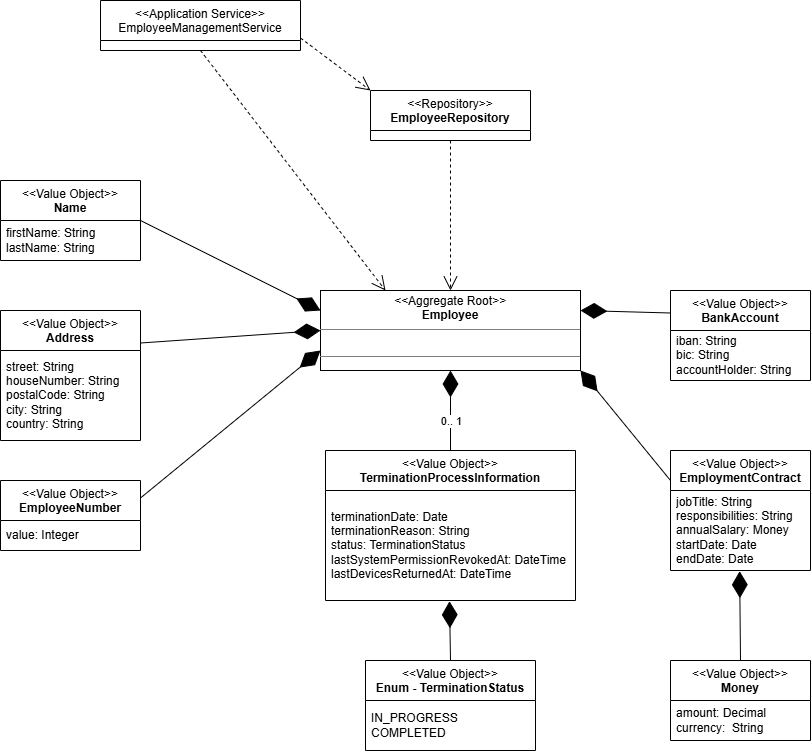

The diagram above was exported from draw.io. Its source (the exported page's mxGraphModel, read from the mxfile embedded in the PNG):
<mxGraphModel dx="1023" dy="872" grid="1" gridSize="10" guides="1" tooltips="1" connect="1" arrows="1" fold="1" page="1" pageScale="1" pageWidth="850" pageHeight="1100" math="0" shadow="0">
  <root>
    <mxCell id="0" />
    <mxCell id="1" parent="0" />
    <mxCell id="2" value="&lt;p style=&quot;margin:0px;margin-top:4px;text-align:center;&quot;&gt;&lt;i&gt;&amp;lt;&amp;lt;&lt;/i&gt;Aggregate Root&lt;i&gt;&amp;gt;&amp;gt;&lt;/i&gt;&lt;br&gt;&lt;b&gt;Employee&lt;/b&gt;&lt;/p&gt;&lt;hr size=&quot;1&quot; style=&quot;border-style:solid;&quot;&gt;&lt;p style=&quot;margin:0px;margin-left:4px;&quot;&gt;&lt;br&gt;&lt;/p&gt;&lt;hr size=&quot;1&quot; style=&quot;border-style:solid;&quot;&gt;&lt;p style=&quot;margin:0px;margin-left:4px;&quot;&gt;&lt;br&gt;&lt;/p&gt;" style="verticalAlign=top;align=left;overflow=fill;html=1;whiteSpace=wrap;" parent="1" vertex="1">
      <mxGeometry x="360" y="350" width="260" height="80" as="geometry" />
    </mxCell>
    <mxCell id="3" value="&amp;lt;&amp;lt;Value Object&amp;gt;&amp;gt;&lt;br&gt;&lt;b&gt;EmployeeNumber&lt;/b&gt;" style="swimlane;fontStyle=0;align=center;verticalAlign=top;childLayout=stackLayout;horizontal=1;startSize=40;horizontalStack=0;resizeParent=1;resizeParentMax=0;resizeLast=0;collapsible=0;marginBottom=0;html=1;whiteSpace=wrap;" parent="1" vertex="1">
      <mxGeometry x="40" y="540" width="140" height="70" as="geometry" />
    </mxCell>
    <mxCell id="4" value="value: Integer" style="text;html=1;strokeColor=none;fillColor=none;align=left;verticalAlign=middle;spacingLeft=4;spacingRight=4;overflow=hidden;rotatable=0;points=[[0,0.5],[1,0.5]];portConstraint=eastwest;whiteSpace=wrap;" parent="3" vertex="1">
      <mxGeometry y="40" width="140" height="30" as="geometry" />
    </mxCell>
    <mxCell id="5" value="&amp;lt;&amp;lt;Value Object&amp;gt;&amp;gt;&lt;br&gt;&lt;b&gt;Name&lt;/b&gt;" style="swimlane;fontStyle=0;align=center;verticalAlign=top;childLayout=stackLayout;horizontal=1;startSize=40;horizontalStack=0;resizeParent=1;resizeParentMax=0;resizeLast=0;collapsible=0;marginBottom=0;html=1;whiteSpace=wrap;" parent="1" vertex="1">
      <mxGeometry x="40" y="240" width="140" height="80" as="geometry" />
    </mxCell>
    <mxCell id="6" value="&lt;div&gt;firstName: String&lt;span style=&quot;background-color: transparent; color: light-dark(rgb(0, 0, 0), rgb(255, 255, 255));&quot;&gt;&amp;nbsp; lastName: String&lt;/span&gt;&lt;/div&gt;" style="text;html=1;strokeColor=none;fillColor=none;align=left;verticalAlign=middle;spacingLeft=4;spacingRight=4;overflow=hidden;rotatable=0;points=[[0,0.5],[1,0.5]];portConstraint=eastwest;whiteSpace=wrap;" parent="5" vertex="1">
      <mxGeometry y="40" width="140" height="40" as="geometry" />
    </mxCell>
    <mxCell id="7" value="&amp;lt;&amp;lt;Value Object&amp;gt;&amp;gt;&lt;br&gt;&lt;b&gt;Address&lt;/b&gt;" style="swimlane;fontStyle=0;align=center;verticalAlign=top;childLayout=stackLayout;horizontal=1;startSize=40;horizontalStack=0;resizeParent=1;resizeParentMax=0;resizeLast=0;collapsible=0;marginBottom=0;html=1;whiteSpace=wrap;" parent="1" vertex="1">
      <mxGeometry x="40" y="370" width="140" height="130" as="geometry" />
    </mxCell>
    <mxCell id="8" value="&lt;div&gt;street: String&lt;/div&gt;&lt;div&gt;&lt;span style=&quot;background-color: transparent; color: light-dark(rgb(0, 0, 0), rgb(255, 255, 255));&quot;&gt;houseNumber: String&lt;/span&gt;&lt;/div&gt;&lt;div&gt;&lt;span style=&quot;background-color: transparent; color: light-dark(rgb(0, 0, 0), rgb(255, 255, 255));&quot;&gt;postalCode: String&lt;/span&gt;&lt;/div&gt;&lt;div&gt;city: String&lt;/div&gt;&lt;div&gt;country: String&lt;/div&gt;" style="text;html=1;strokeColor=none;fillColor=none;align=left;verticalAlign=middle;spacingLeft=4;spacingRight=4;overflow=hidden;rotatable=0;points=[[0,0.5],[1,0.5]];portConstraint=eastwest;whiteSpace=wrap;" parent="7" vertex="1">
      <mxGeometry y="40" width="140" height="90" as="geometry" />
    </mxCell>
    <mxCell id="9" value="&amp;lt;&amp;lt;Value Object&amp;gt;&amp;gt;&lt;br&gt;&lt;b&gt;EmploymentContract&lt;/b&gt;" style="swimlane;fontStyle=0;align=center;verticalAlign=top;childLayout=stackLayout;horizontal=1;startSize=40;horizontalStack=0;resizeParent=1;resizeParentMax=0;resizeLast=0;collapsible=0;marginBottom=0;html=1;whiteSpace=wrap;" parent="1" vertex="1">
      <mxGeometry x="710" y="510" width="140" height="120" as="geometry" />
    </mxCell>
    <mxCell id="10" value="&lt;div&gt;jobTitle: String&lt;/div&gt;&lt;div&gt;responsibilities: String&lt;/div&gt;&lt;div&gt;annualSalary: Money&lt;/div&gt;&lt;div&gt;startDate: Date&lt;/div&gt;&lt;div&gt;endDate: Date&lt;/div&gt;" style="text;html=1;strokeColor=none;fillColor=none;align=left;verticalAlign=middle;spacingLeft=4;spacingRight=4;overflow=hidden;rotatable=0;points=[[0,0.5],[1,0.5]];portConstraint=eastwest;whiteSpace=wrap;" parent="9" vertex="1">
      <mxGeometry y="40" width="140" height="80" as="geometry" />
    </mxCell>
    <mxCell id="11" value="&amp;lt;&amp;lt;Value Object&amp;gt;&amp;gt;&lt;br&gt;&lt;b&gt;Money&lt;/b&gt;" style="swimlane;fontStyle=0;align=center;verticalAlign=top;childLayout=stackLayout;horizontal=1;startSize=40;horizontalStack=0;resizeParent=1;resizeParentMax=0;resizeLast=0;collapsible=0;marginBottom=0;html=1;whiteSpace=wrap;" parent="1" vertex="1">
      <mxGeometry x="710" y="720" width="140" height="80" as="geometry" />
    </mxCell>
    <mxCell id="12" value="&lt;div&gt;amount: Decimal&lt;/div&gt;&lt;div&gt;currency:&amp;nbsp; String&lt;/div&gt;" style="text;html=1;strokeColor=none;fillColor=none;align=left;verticalAlign=middle;spacingLeft=4;spacingRight=4;overflow=hidden;rotatable=0;points=[[0,0.5],[1,0.5]];portConstraint=eastwest;whiteSpace=wrap;" parent="11" vertex="1">
      <mxGeometry y="40" width="140" height="40" as="geometry" />
    </mxCell>
    <mxCell id="13" value="&amp;lt;&amp;lt;Value Object&amp;gt;&amp;gt;&lt;br&gt;&lt;b&gt;BankAccount&lt;/b&gt;" style="swimlane;fontStyle=0;align=center;verticalAlign=top;childLayout=stackLayout;horizontal=1;startSize=40;horizontalStack=0;resizeParent=1;resizeParentMax=0;resizeLast=0;collapsible=0;marginBottom=0;html=1;whiteSpace=wrap;" parent="1" vertex="1">
      <mxGeometry x="710" y="350" width="140" height="90" as="geometry" />
    </mxCell>
    <mxCell id="14" value="&lt;div&gt;iban: String&lt;/div&gt;&lt;div&gt;bic: String&lt;/div&gt;&lt;div&gt;accountHolder: String&lt;/div&gt;" style="text;html=1;strokeColor=none;fillColor=none;align=left;verticalAlign=middle;spacingLeft=4;spacingRight=4;overflow=hidden;rotatable=0;points=[[0,0.5],[1,0.5]];portConstraint=eastwest;whiteSpace=wrap;" parent="13" vertex="1">
      <mxGeometry y="40" width="140" height="50" as="geometry" />
    </mxCell>
    <mxCell id="15" value="&amp;lt;&amp;lt;&lt;span style=&quot;color: rgb(0, 0, 0);&quot;&gt;Value Object&lt;/span&gt;&amp;gt;&amp;gt;&lt;br&gt;&lt;b&gt;TerminationProcessInformation&lt;/b&gt;" style="swimlane;fontStyle=0;align=center;verticalAlign=top;childLayout=stackLayout;horizontal=1;startSize=40;horizontalStack=0;resizeParent=1;resizeParentMax=0;resizeLast=0;collapsible=0;marginBottom=0;html=1;whiteSpace=wrap;" parent="1" vertex="1">
      <mxGeometry x="365" y="510" width="250" height="150" as="geometry" />
    </mxCell>
    <mxCell id="16" value="&lt;div&gt;terminationDate: Date&lt;/div&gt;&lt;div&gt;terminationReason: String&lt;/div&gt;&lt;div&gt;status: TerminationStatus&lt;/div&gt;&lt;div&gt;lastSystemPermissionRevokedAt: DateTime&lt;/div&gt;&lt;div&gt;lastDevicesReturnedAt: DateTime&lt;/div&gt;" style="text;html=1;strokeColor=none;fillColor=none;align=left;verticalAlign=middle;spacingLeft=4;spacingRight=4;overflow=hidden;rotatable=0;points=[[0,0.5],[1,0.5]];portConstraint=eastwest;whiteSpace=wrap;" parent="15" vertex="1">
      <mxGeometry y="40" width="250" height="110" as="geometry" />
    </mxCell>
    <mxCell id="17" value="&amp;lt;&amp;lt;Value Object&amp;gt;&amp;gt;&lt;br&gt;&lt;b&gt;Enum - TerminationStatus&lt;/b&gt;" style="swimlane;fontStyle=0;align=center;verticalAlign=top;childLayout=stackLayout;horizontal=1;startSize=40;horizontalStack=0;resizeParent=1;resizeParentMax=0;resizeLast=0;collapsible=0;marginBottom=0;html=1;whiteSpace=wrap;" parent="1" vertex="1">
      <mxGeometry x="405" y="720" width="170" height="90" as="geometry" />
    </mxCell>
    <mxCell id="18" value="&lt;div&gt;&lt;span style=&quot;background-color: transparent;&quot;&gt;IN_PROGRESS&lt;/span&gt;&lt;/div&gt;&lt;div&gt;COMPLETED&lt;/div&gt;" style="text;html=1;strokeColor=none;fillColor=none;align=left;verticalAlign=middle;spacingLeft=4;spacingRight=4;overflow=hidden;rotatable=0;points=[[0,0.5],[1,0.5]];portConstraint=eastwest;whiteSpace=wrap;" parent="17" vertex="1">
      <mxGeometry y="40" width="170" height="50" as="geometry" />
    </mxCell>
    <mxCell id="20" value="&amp;lt;&amp;lt;Repository&amp;gt;&amp;gt;&lt;br&gt;&lt;b&gt;EmployeeRepository&lt;/b&gt;" style="swimlane;fontStyle=0;align=center;verticalAlign=top;childLayout=stackLayout;horizontal=1;startSize=40;horizontalStack=0;resizeParent=1;resizeParentMax=0;resizeLast=0;collapsible=0;marginBottom=0;html=1;whiteSpace=wrap;" parent="1" vertex="1">
      <mxGeometry x="410" y="150" width="160" height="50" as="geometry" />
    </mxCell>
    <mxCell id="22" value="&amp;lt;&amp;lt;Application Service&amp;gt;&amp;gt;&lt;br&gt;EmployeeManagementService" style="swimlane;fontStyle=0;align=center;verticalAlign=top;childLayout=stackLayout;horizontal=1;startSize=40;horizontalStack=0;resizeParent=1;resizeParentMax=0;resizeLast=0;collapsible=0;marginBottom=0;html=1;whiteSpace=wrap;" parent="1" vertex="1">
      <mxGeometry x="140" y="60" width="200" height="50" as="geometry" />
    </mxCell>
    <mxCell id="23" value="" style="endArrow=diamondThin;endFill=1;endSize=24;html=1;rounded=0;entryX=0;entryY=0.25;entryDx=0;entryDy=0;exitX=1;exitY=0.5;exitDx=0;exitDy=0;" parent="1" source="5" target="2" edge="1">
      <mxGeometry width="160" relative="1" as="geometry">
        <mxPoint x="270" y="340" as="sourcePoint" />
        <mxPoint x="430" y="340" as="targetPoint" />
      </mxGeometry>
    </mxCell>
    <mxCell id="24" value="" style="endArrow=diamondThin;endFill=1;endSize=24;html=1;rounded=0;entryX=0;entryY=0.5;entryDx=0;entryDy=0;exitX=1;exitY=0.25;exitDx=0;exitDy=0;" parent="1" source="7" target="2" edge="1">
      <mxGeometry width="160" relative="1" as="geometry">
        <mxPoint x="220" y="395" as="sourcePoint" />
        <mxPoint x="380" y="395" as="targetPoint" />
      </mxGeometry>
    </mxCell>
    <mxCell id="25" value="" style="endArrow=diamondThin;endFill=1;endSize=24;html=1;rounded=0;entryX=0;entryY=0.75;entryDx=0;entryDy=0;exitX=1;exitY=0.25;exitDx=0;exitDy=0;" parent="1" source="3" target="2" edge="1">
      <mxGeometry width="160" relative="1" as="geometry">
        <mxPoint x="280" y="440" as="sourcePoint" />
        <mxPoint x="440" y="440" as="targetPoint" />
      </mxGeometry>
    </mxCell>
    <mxCell id="26" value="" style="endArrow=diamondThin;endFill=1;endSize=24;html=1;rounded=0;exitX=0.5;exitY=0;exitDx=0;exitDy=0;entryX=0.494;entryY=1.009;entryDx=0;entryDy=0;entryPerimeter=0;" parent="1" source="11" target="10" edge="1">
      <mxGeometry width="160" relative="1" as="geometry">
        <mxPoint x="980" y="728.16" as="sourcePoint" />
        <mxPoint x="960" y="670" as="targetPoint" />
      </mxGeometry>
    </mxCell>
    <mxCell id="27" value="" style="endArrow=diamondThin;endFill=1;endSize=24;html=1;rounded=0;entryX=0.5;entryY=1;entryDx=0;entryDy=0;exitX=0.5;exitY=0;exitDx=0;exitDy=0;" parent="1" source="15" target="2" edge="1">
      <mxGeometry width="160" relative="1" as="geometry">
        <mxPoint x="470" y="500" as="sourcePoint" />
        <mxPoint x="610" y="510" as="targetPoint" />
      </mxGeometry>
    </mxCell>
    <mxCell id="36" value="0.. 1" style="edgeLabel;html=1;align=center;verticalAlign=middle;resizable=0;points=[];" parent="27" vertex="1" connectable="0">
      <mxGeometry x="0.0333" relative="1" as="geometry">
        <mxPoint y="11" as="offset" />
      </mxGeometry>
    </mxCell>
    <mxCell id="28" value="" style="endArrow=diamondThin;endFill=1;endSize=24;html=1;rounded=0;entryX=1;entryY=1;entryDx=0;entryDy=0;exitX=0;exitY=0.25;exitDx=0;exitDy=0;" parent="1" source="9" target="2" edge="1">
      <mxGeometry width="160" relative="1" as="geometry">
        <mxPoint x="710" y="435" as="sourcePoint" />
        <mxPoint x="890" y="540" as="targetPoint" />
      </mxGeometry>
    </mxCell>
    <mxCell id="29" value="" style="endArrow=diamondThin;endFill=1;endSize=24;html=1;rounded=0;entryX=1;entryY=0.25;entryDx=0;entryDy=0;exitX=0;exitY=0.25;exitDx=0;exitDy=0;" parent="1" source="13" target="2" edge="1">
      <mxGeometry width="160" relative="1" as="geometry">
        <mxPoint x="750" y="262.5" as="sourcePoint" />
        <mxPoint x="930" y="250" as="targetPoint" />
      </mxGeometry>
    </mxCell>
    <mxCell id="30" value="" style="endArrow=diamondThin;endFill=1;endSize=24;html=1;rounded=0;exitX=0.5;exitY=0;exitDx=0;exitDy=0;entryX=0.496;entryY=1.007;entryDx=0;entryDy=0;entryPerimeter=0;" parent="1" source="17" target="16" edge="1">
      <mxGeometry width="160" relative="1" as="geometry">
        <mxPoint x="170" y="740" as="sourcePoint" />
        <mxPoint x="400" y="690" as="targetPoint" />
      </mxGeometry>
    </mxCell>
    <mxCell id="31" value="" style="endArrow=open;endSize=12;dashed=1;html=1;rounded=0;exitX=0.5;exitY=1;exitDx=0;exitDy=0;entryX=0.25;entryY=0;entryDx=0;entryDy=0;" parent="1" source="22" target="2" edge="1">
      <mxGeometry width="160" relative="1" as="geometry">
        <mxPoint x="350" y="110" as="sourcePoint" />
        <mxPoint x="425" y="160" as="targetPoint" />
      </mxGeometry>
    </mxCell>
    <mxCell id="32" value="" style="endArrow=open;endSize=12;dashed=1;html=1;rounded=0;exitX=1;exitY=0.75;exitDx=0;exitDy=0;entryX=0;entryY=0;entryDx=0;entryDy=0;" parent="1" source="22" target="20" edge="1">
      <mxGeometry x="0.0009" width="160" relative="1" as="geometry">
        <mxPoint as="offset" />
        <Array as="points" />
        <mxPoint x="430" y="120" as="sourcePoint" />
        <mxPoint x="590" y="120" as="targetPoint" />
      </mxGeometry>
    </mxCell>
    <mxCell id="33" value="" style="endArrow=open;endSize=12;dashed=1;html=1;rounded=0;entryX=0.5;entryY=0;entryDx=0;entryDy=0;exitX=0.5;exitY=1;exitDx=0;exitDy=0;" parent="1" source="20" target="2" edge="1">
      <mxGeometry width="160" relative="1" as="geometry">
        <mxPoint x="610" y="210" as="sourcePoint" />
        <mxPoint x="730" y="250" as="targetPoint" />
      </mxGeometry>
    </mxCell>
  </root>
</mxGraphModel>